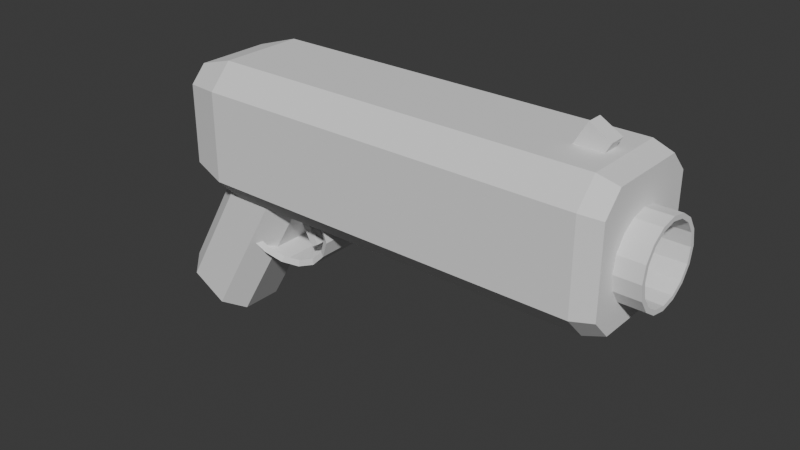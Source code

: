 # Source: gun.blend  (saved by Blender 4.3.34; exported with 4.5.12 LTS)
import bpy
from mathutils import Matrix  # noqa: F401  (used for matrix-valued properties, if any)

bpy.ops.wm.read_factory_settings(use_empty=True)
scene = bpy.context.scene
scene.name = 'Scene'

# ---- collections
col_collection = bpy.data.collections.new('Collection'); scene.collection.children.link(col_collection)

# ---- world
world_world = bpy.data.worlds.new('World'); scene.world = world_world
world_world.use_nodes = True; world_world.node_tree.nodes.clear()
_N = world_world.node_tree.nodes; _L = world_world.node_tree.links
n0 = _N.new('ShaderNodeOutputWorld'); n0.name = 'World Output'; n0.location = (300, 300)
n1 = _N.new('ShaderNodeBackground'); n1.name = 'Background'; n1.location = (10, 300)
n1.inputs[0].default_value = (0.05088, 0.05088, 0.05088, 1.0)
_L.new(n1.outputs[0], n0.inputs[0])
n0.is_active_output = True
world_world.color = (0.05088, 0.05088, 0.05088)
world_world.sun_shadow_jitter_overblur = 0.0

# ---- meshes
me_cube_001 = bpy.data.meshes.new('Cube.001')
me_cube_001.from_pydata([(-0.5257, -1.0, -1.0), (-1.0, -0.5257, -1.0), (-1.0, -0.5257, 1.0), (-0.5257, -1.0, 1.0), (-1.0, 0.5257, -1.0), (-0.5257, 1.0, -1.0), (-0.5257, 1.0, 1.0), (-1.0, 0.5257, 1.0), (1.0, -0.5257, -1.0), (0.5257, -1.0, -1.0), (0.5257, -1.0, 1.0), (1.0, -0.5257, 1.0), (0.5257, 1.0, -1.0), (1.0, 0.5257, -1.0), (1.0, 0.5257, 1.0), (0.5257, 1.0, 1.0)], [], [(9, 10, 3, 0), (13, 14, 11, 8), (14, 15, 6, 7, 2, 3, 10, 11), (1, 2, 7, 4), (5, 6, 15, 12), (0, 3, 2, 1), (6, 5, 4, 7), (14, 13, 12, 15), (10, 9, 8, 11), (4, 5, 12, 13, 8, 9, 0, 1)])
_uv = me_cube_001.uv_layers.new(name='UVMap')
_uv.uv.foreach_set('vector', [0.375, 0.8093, 0.625, 0.8093, 0.625, 0.9407, 0.375, 0.9407, 0.375, 0.5593, 0.625, 0.5593, 0.625, 0.6907, 0.375, 0.6907, 0.625, 0.5593, 0.6843, 0.5, 0.8157, 0.5, 0.875, 0.5593, 0.875, 0.6907, 0.8157, 0.75, 0.6843, 0.75, 0.625, 0.6907, 0.375, 0.05929, 0.625, 0.05929, 0.625, 0.1907, 0.375, 0.1907, 0.375, 0.3093, 0.625, 0.3093, 0.625, 0.4407, 0.375, 0.4407, 0.375, 0.0, 0.625, 0.0, 0.625, 0.05929, 0.375, 0.05929, 0.625, 0.3093, 0.375, 0.3093, 0.375, 0.1907, 0.625, 0.1907, 0.625, 0.5593, 0.375, 0.5593, 0.375, 0.4407, 0.625, 0.4407, 0.625, 0.8093, 0.375, 0.8093, 0.375, 0.6907, 0.625, 0.6907, 0.125, 0.5593, 0.1843, 0.5, 0.3157, 0.5, 0.375, 0.5593, 0.375, 0.6907, 0.3157, 0.75, 0.1843, 0.75, 0.125, 0.6907])
me_cube_001.update()
me_cube_002 = bpy.data.meshes.new('Cube.002')
me_cube_002.from_pydata([(0.1283, 0.625, -0.1214), (-1.0, -0.5764, -0.8186), (-0.8186, -0.6516, -1.0), (0.1283, 0.5774, -0.3465), (-1.0, -0.8186, -0.5764), (-0.8186, -1.0, -0.6516), (-1.0, -0.8186, 0.5764), (0.1283, 0.4419, -0.5373), (-0.8186, -1.0, 0.6516), (-1.0, -0.5764, 0.8186), (0.1283, 0.2392, -0.6649), (-0.8186, -0.6516, 1.0), (-1.0, 0.8186, -0.5764), (0.1283, 0.0, -0.7096), (-0.8186, 1.0, -0.6516), (-1.0, 0.5764, -0.8186), (0.1283, -0.2392, -0.6649), (-0.8186, 0.6516, -1.0), (-1.0, 0.5764, 0.8186), (0.1283, -0.4419, -0.5373), (-0.8186, 0.6516, 1.0), (-1.0, 0.8186, 0.5764), (0.1283, -0.5774, -0.3465), (-0.8186, 1.0, 0.6516), (1.0, -0.9091, -0.6139), (0.1283, -0.625, -0.1214), (0.9091, -1.0, -0.6516), (0.9091, -0.6516, -1.0), (0.1283, -0.5774, 0.1037), (1.0, -0.6139, -0.9091), (1.0, -0.6139, 0.9091), (0.1283, -0.4419, 0.2945), (0.9091, -0.6516, 1.0), (0.9091, -1.0, 0.6516), (0.1283, -0.2392, 0.4221), (1.0, -0.9091, 0.6139), (1.0, 0.6139, -0.9091), (0.1283, 0.0, 0.4668), (0.9091, 0.6516, -1.0), (0.9091, 1.0, -0.6516), (0.1283, 0.2392, 0.4221), (1.0, 0.9091, -0.6139), (1.0, 0.9091, 0.6139), (0.1283, 0.4419, 0.2945), (0.9091, 1.0, 0.6516), (0.9091, 0.6516, 1.0), (0.1283, 0.5774, 0.1037), (1.0, 0.6139, 0.9091), (1.0, 0.0, -0.7096), (1.0, -0.2392, -0.6649), (1.0, -0.3864, -0.5722), (1.0, 0.2392, -0.6649), (1.0, 0.625, -0.1214), (1.0, 0.5774, 0.1037), (1.0, 0.4419, -0.5373), (1.0, 0.5774, -0.3465), (1.0, 0.4419, 0.2945), (1.0, -0.625, -0.1214), (1.0, -0.4419, -0.5373), (1.0, -0.5774, -0.3465), (1.0, -0.5774, 0.1037), (1.0, 0.0, 0.4668), (1.0, 0.2392, 0.4221), (1.0, -0.2392, 0.4221), (1.0, -0.4419, 0.2945)], [], [(45, 20, 11, 32), (26, 33, 8, 5), (14, 23, 44, 39), (17, 38, 27, 2), (20, 45, 44, 23), (32, 11, 8, 33), (38, 17, 14, 39), (21, 12, 15, 1, 4, 6, 9, 18), (15, 12, 14, 17), (21, 18, 20, 23), (4, 1, 2, 5), (9, 6, 8, 11), (1, 15, 17, 2), (5, 8, 6, 4), (11, 20, 18, 9), (23, 14, 12, 21), (50, 29, 36, 41, 55, 54, 51, 48, 49), (41, 42, 47, 30, 35, 24, 29, 50, 58, 59, 57, 60, 64, 63, 61, 62, 56, 53, 52, 55), (41, 36, 38, 39), (47, 42, 44, 45), (29, 24, 26, 27), (35, 30, 32, 33), (36, 29, 27, 38), (24, 35, 33, 26), (30, 47, 45, 32), (42, 41, 39, 44), (2, 27, 26, 5), (0, 3, 55, 52), (3, 7, 54, 55), (7, 10, 51, 54), (10, 13, 48, 51), (13, 16, 49, 48), (16, 19, 58, 50, 49), (19, 22, 59, 58), (22, 25, 57, 59), (25, 28, 60, 57), (28, 31, 64, 60), (31, 34, 63, 64), (34, 37, 61, 63), (37, 40, 62, 61), (40, 43, 56, 62), (43, 46, 53, 56), (46, 0, 52, 53), (22, 19, 16, 13, 10, 7, 3, 0, 46, 43, 40, 37, 34, 31, 28, 25)])
_uv = me_cube_002.uv_layers.new(name='UVMap')
_uv.uv.foreach_set('vector', [0.6364, 0.5436, 0.8523, 0.5436, 0.8523, 0.7064, 0.6364, 0.7064, 0.4186, 0.7614, 0.5814, 0.7614, 0.5814, 0.9773, 0.4186, 0.9773, 0.4186, 0.2727, 0.5814, 0.2727, 0.5814, 0.4886, 0.4186, 0.4886, 0.1477, 0.5436, 0.3636, 0.5436, 0.3636, 0.7064, 0.1477, 0.7064, 0.625, 0.2727, 0.625, 0.4886, 0.5814, 0.4886, 0.5814, 0.2727, 0.625, 0.7614, 0.625, 0.9773, 0.5814, 0.9773, 0.5814, 0.7614, 0.3636, 0.5436, 0.1477, 0.5436, 0.1477, 0.5, 0.3636, 0.5, 0.5721, 0.2273, 0.4279, 0.2273, 0.3977, 0.1971, 0.3977, 0.05294, 0.4279, 0.02267, 0.5721, 0.02267, 0.6023, 0.05294, 0.6023, 0.1971, 0.3977, 0.1971, 0.4279, 0.2273, 0.4186, 0.25, 0.375, 0.2064, 0.5721, 0.2273, 0.6023, 0.1971, 0.625, 0.2064, 0.5814, 0.25, 0.4279, 0.02267, 0.3977, 0.05294, 0.375, 0.04355, 0.4186, 0.0, 0.6023, 0.05294, 0.5721, 0.02267, 0.5814, 0.0, 0.625, 0.04355, 0.3977, 0.05294, 0.3977, 0.1971, 0.375, 0.2064, 0.375, 0.04355, 0.4186, 0.0, 0.5814, 0.0, 0.5721, 0.02267, 0.4279, 0.02267, 0.625, 0.04355, 0.625, 0.2064, 0.6023, 0.1971, 0.6023, 0.05294, 0.5814, 0.2727, 0.4186, 0.2727, 0.4279, 0.2273, 0.5721, 0.2273, 0.4285, 0.6733, 0.3864, 0.7017, 0.3864, 0.5483, 0.4233, 0.5114, 0.4567, 0.5528, 0.4328, 0.5698, 0.4169, 0.5951, 0.4113, 0.625, 0.4169, 0.6549, 0.4233, 0.5114, 0.5767, 0.5114, 0.6136, 0.5483, 0.6136, 0.7017, 0.5767, 0.7386, 0.4233, 0.7386, 0.3864, 0.7017, 0.4285, 0.6733, 0.4328, 0.6802, 0.4567, 0.6972, 0.4848, 0.7031, 0.513, 0.6972, 0.5368, 0.6802, 0.5528, 0.6549, 0.5584, 0.625, 0.5528, 0.5951, 0.5368, 0.5698, 0.513, 0.5528, 0.4848, 0.5469, 0.4567, 0.5528, 0.4233, 0.5114, 0.3864, 0.5483, 0.375, 0.5436, 0.4186, 0.5, 0.6136, 0.5483, 0.5767, 0.5114, 0.5814, 0.5, 0.625, 0.5436, 0.3864, 0.7017, 0.4233, 0.7386, 0.4186, 0.75, 0.375, 0.7064, 0.5767, 0.7386, 0.6136, 0.7017, 0.625, 0.7064, 0.5814, 0.75, 0.3864, 0.5483, 0.3864, 0.7017, 0.3636, 0.7064, 0.3636, 0.5436, 0.4233, 0.7386, 0.5767, 0.7386, 0.5814, 0.7614, 0.4186, 0.7614, 0.6136, 0.7017, 0.6136, 0.5483, 0.6364, 0.5436, 0.6364, 0.7064, 0.5767, 0.5114, 0.4233, 0.5114, 0.4186, 0.4886, 0.5814, 0.4886, 0.1477, 0.7064, 0.3636, 0.7064, 0.3636, 0.75, 0.1477, 0.75, 1.0, 0.5, 0.9375, 0.5, 0.9375, 0.9439, 1.0, 0.9439, 0.9375, 0.5, 0.875, 0.5, 0.875, 0.9439, 0.9375, 0.9439, 0.875, 0.5, 0.8125, 0.5, 0.8125, 0.9439, 0.875, 0.9439, 0.8125, 0.5, 0.75, 0.5, 0.75, 0.9439, 0.8125, 0.9439, 0.75, 0.5, 0.6875, 0.5, 0.6875, 0.9439, 0.75, 0.9439, 0.6875, 0.5, 0.625, 0.5, 0.625, 0.9439, 0.6421, 0.9439, 0.6875, 0.9439, 0.625, 0.5, 0.5625, 0.5, 0.5625, 0.9439, 0.625, 0.9439, 0.5625, 0.5, 0.5, 0.5, 0.5, 0.9439, 0.5625, 0.9439, 0.5, 0.5, 0.4375, 0.5, 0.4375, 0.9439, 0.5, 0.9439, 0.4375, 0.5, 0.375, 0.5, 0.375, 0.9439, 0.4375, 0.9439, 0.375, 0.5, 0.3125, 0.5, 0.3125, 0.9439, 0.375, 0.9439, 0.3125, 0.5, 0.25, 0.5, 0.25, 0.9439, 0.3125, 0.9439, 0.25, 0.5, 0.1875, 0.5, 0.1875, 0.9439, 0.25, 0.9439, 0.1875, 0.5, 0.125, 0.5, 0.125, 0.9439, 0.1875, 0.9439, 0.125, 0.5, 0.0625, 0.5, 0.0625, 0.9439, 0.125, 0.9439, 0.0625, 0.5, 0.0, 0.5, 0.0, 0.9439, 0.0625, 0.9439, 0.8418, 0.02827, 0.9197, 0.08029, 0.9717, 0.1582, 0.99, 0.25, 0.9717, 0.3418, 0.9197, 0.4197, 0.6582, 0.4717, 0.75, 0.49, 0.6582, 0.4717, 0.9197, 0.4197, 0.9717, 0.3418, 0.99, 0.25, 0.9717, 0.1582, 0.9197, 0.08029, 0.8418, 0.02827, 0.75, 0.01])
me_cube_002.update()
me_cylinder = bpy.data.meshes.new('Cylinder')
me_cylinder.from_pydata([(0.0, 1.0, -1.0), (0.0, 1.0, 1.0), (0.3827, 0.9239, -1.0), (0.3827, 0.9239, 1.0), (0.7071, 0.7071, -1.0), (0.7071, 0.7071, 1.0), (0.9239, 0.3827, -1.0), (0.9239, 0.3827, 1.0), (1.0, 0.0, -1.0), (1.0, 0.0, 1.0), (0.9239, -0.3827, -1.0), (0.9239, -0.3827, 1.0), (0.7071, -0.7071, -1.0), (0.7071, -0.7071, 1.0), (0.3827, -0.9239, -1.0), (0.3827, -0.9239, 1.0), (0.0, -1.0, -1.0), (0.0, -1.0, 1.0), (-0.3827, -0.9239, -1.0), (-0.3827, -0.9239, 1.0), (-0.7071, -0.7071, -1.0), (-0.7071, -0.7071, 1.0), (-0.9239, -0.3827, -1.0), (-0.9239, -0.3827, 1.0), (-1.0, 0.0, -1.0), (-1.0, 0.0, 1.0), (-0.9239, 0.3827, -1.0), (-0.9239, 0.3827, 1.0), (-0.7071, 0.7071, -1.0), (-0.7071, 0.7071, 1.0), (-0.3827, 0.9239, -1.0), (-0.3827, 0.9239, 1.0), (6.593e-09, 0.8894, -0.8894), (0.3404, 0.8217, -0.8894), (0.3404, 0.8217, 0.8894), (6.593e-09, 0.8894, 0.8894), (0.6289, 0.6289, -0.8894), (0.6289, 0.6289, 0.8894), (0.8217, 0.3404, -0.8894), (0.8217, 0.3404, 0.8894), (0.8894, 0.0, -0.8894), (0.8894, 0.0, 0.8894), (0.8217, -0.3404, -0.8894), (0.8217, -0.3404, 0.8894), (0.6289, -0.6289, -0.8894), (0.6289, -0.6289, 0.8894), (0.3404, -0.8217, -0.8894), (0.3404, -0.8217, 0.8894), (6.593e-09, -0.8894, -0.8894), (6.593e-09, -0.8894, 0.8894), (-0.3404, -0.8217, -0.8894), (-0.3404, -0.8217, 0.8894), (-0.6289, -0.6289, -0.8894), (-0.6289, -0.6289, 0.8894), (-0.8217, -0.3404, -0.8894), (-0.8217, -0.3404, 0.8894), (-0.8894, 0.0, -0.8894), (-0.8894, 0.0, 0.8894), (-0.8217, 0.3404, -0.8894), (-0.8217, 0.3404, 0.8894), (-0.6289, 0.6289, -0.8894), (-0.6289, 0.6289, 0.8894), (-0.3404, 0.8217, -0.8894), (-0.3404, 0.8217, 0.8894)], [], [(0, 1, 3, 2), (2, 3, 5, 4), (4, 5, 7, 6), (6, 7, 9, 8), (8, 9, 11, 10), (10, 11, 13, 12), (12, 13, 15, 14), (14, 15, 17, 16), (16, 17, 19, 18), (18, 19, 21, 20), (20, 21, 23, 22), (22, 23, 25, 24), (24, 25, 27, 26), (26, 27, 29, 28), (23, 21, 53, 55), (28, 29, 31, 30), (30, 31, 1, 0), (5, 3, 34, 37), (12, 14, 46, 44), (30, 0, 32, 62), (15, 13, 45, 47), (1, 31, 63, 35), (4, 6, 38, 36), (22, 24, 56, 54), (7, 5, 37, 39), (25, 23, 55, 57), (14, 16, 48, 46), (17, 15, 47, 49), (6, 8, 40, 38), (24, 26, 58, 56), (9, 7, 39, 41), (27, 25, 57, 59), (16, 18, 50, 48), (19, 17, 49, 51), (8, 10, 42, 40), (26, 28, 60, 58), (0, 2, 33, 32), (11, 9, 41, 43), (29, 27, 59, 61), (3, 1, 35, 34), (18, 20, 52, 50), (21, 19, 51, 53), (10, 12, 44, 42), (28, 30, 62, 60), (13, 11, 43, 45), (31, 29, 61, 63), (2, 4, 36, 33), (20, 22, 54, 52)])
_uv = me_cylinder.uv_layers.new(name='UVMap')
_uv.uv.foreach_set('vector', [1.0, 0.5, 1.0, 1.0, 0.9375, 1.0, 0.9375, 0.5, 0.9375, 0.5, 0.9375, 1.0, 0.875, 1.0, 0.875, 0.5, 0.875, 0.5, 0.875, 1.0, 0.8125, 1.0, 0.8125, 0.5, 0.8125, 0.5, 0.8125, 1.0, 0.75, 1.0, 0.75, 0.5, 0.75, 0.5, 0.75, 1.0, 0.6875, 1.0, 0.6875, 0.5, 0.6875, 0.5, 0.6875, 1.0, 0.625, 1.0, 0.625, 0.5, 0.625, 0.5, 0.625, 1.0, 0.5625, 1.0, 0.5625, 0.5, 0.5625, 0.5, 0.5625, 1.0, 0.5, 1.0, 0.5, 0.5, 0.5, 0.5, 0.5, 1.0, 0.4375, 1.0, 0.4375, 0.5, 0.4375, 0.5, 0.4375, 1.0, 0.375, 1.0, 0.375, 0.5, 0.375, 0.5, 0.375, 1.0, 0.3125, 1.0, 0.3125, 0.5, 0.3125, 0.5, 0.3125, 1.0, 0.25, 1.0, 0.25, 0.5, 0.25, 0.5, 0.25, 1.0, 0.1875, 1.0, 0.1875, 0.5, 0.1875, 0.5, 0.1875, 1.0, 0.125, 1.0, 0.125, 0.5, 0.3125, 1.0, 0.375, 1.0, 0.375, 1.0, 0.3125, 1.0, 0.125, 0.5, 0.125, 1.0, 0.0625, 1.0, 0.0625, 0.5, 0.0625, 0.5, 0.0625, 1.0, 0.0, 1.0, 0.0, 0.5, 0.875, 1.0, 0.9375, 1.0, 0.9375, 1.0, 0.875, 1.0, 0.625, 0.5, 0.5625, 0.5, 0.5625, 0.5, 0.625, 0.5, 0.0625, 0.5, 0.0, 0.5, 0.0, 0.5, 0.0625, 0.5, 0.5625, 1.0, 0.625, 1.0, 0.625, 1.0, 0.5625, 1.0, 0.0, 1.0, 0.0625, 1.0, 0.0625, 1.0, 0.0, 1.0, 0.875, 0.5, 0.8125, 0.5, 0.8125, 0.5, 0.875, 0.5, 0.3125, 0.5, 0.25, 0.5, 0.25, 0.5, 0.3125, 0.5, 0.8125, 1.0, 0.875, 1.0, 0.875, 1.0, 0.8125, 1.0, 0.25, 1.0, 0.3125, 1.0, 0.3125, 1.0, 0.25, 1.0, 0.5625, 0.5, 0.5, 0.5, 0.5, 0.5, 0.5625, 0.5, 0.5, 1.0, 0.5625, 1.0, 0.5625, 1.0, 0.5, 1.0, 0.8125, 0.5, 0.75, 0.5, 0.75, 0.5, 0.8125, 0.5, 0.25, 0.5, 0.1875, 0.5, 0.1875, 0.5, 0.25, 0.5, 0.75, 1.0, 0.8125, 1.0, 0.8125, 1.0, 0.75, 1.0, 0.1875, 1.0, 0.25, 1.0, 0.25, 1.0, 0.1875, 1.0, 0.5, 0.5, 0.4375, 0.5, 0.4375, 0.5, 0.5, 0.5, 0.4375, 1.0, 0.5, 1.0, 0.5, 1.0, 0.4375, 1.0, 0.75, 0.5, 0.6875, 0.5, 0.6875, 0.5, 0.75, 0.5, 0.1875, 0.5, 0.125, 0.5, 0.125, 0.5, 0.1875, 0.5, 1.0, 0.5, 0.9375, 0.5, 0.9375, 0.5, 1.0, 0.5, 0.6875, 1.0, 0.75, 1.0, 0.75, 1.0, 0.6875, 1.0, 0.125, 1.0, 0.1875, 1.0, 0.1875, 1.0, 0.125, 1.0, 0.9375, 1.0, 1.0, 1.0, 1.0, 1.0, 0.9375, 1.0, 0.4375, 0.5, 0.375, 0.5, 0.375, 0.5, 0.4375, 0.5, 0.375, 1.0, 0.4375, 1.0, 0.4375, 1.0, 0.375, 1.0, 0.6875, 0.5, 0.625, 0.5, 0.625, 0.5, 0.6875, 0.5, 0.125, 0.5, 0.0625, 0.5, 0.0625, 0.5, 0.125, 0.5, 0.625, 1.0, 0.6875, 1.0, 0.6875, 1.0, 0.625, 1.0, 0.0625, 1.0, 0.125, 1.0, 0.125, 1.0, 0.0625, 1.0, 0.9375, 0.5, 0.875, 0.5, 0.875, 0.5, 0.9375, 0.5, 0.375, 0.5, 0.3125, 0.5, 0.3125, 0.5, 0.375, 0.5])
me_cylinder.update()
me_cube_003 = bpy.data.meshes.new('Cube.003')
me_cube_003.from_pydata([(-1.0, -1.0, -1.0), (-1.0, -1.0, 1.0), (-1.0, 1.0, -1.0), (-1.0, 1.0, 1.0), (1.0, -1.0, -1.0), (1.0, -1.0, 1.0), (1.0, 1.0, -1.0), (1.0, 1.0, 1.0)], [], [(0, 1, 3, 2), (2, 3, 7, 6), (6, 7, 5, 4), (4, 5, 1, 0), (2, 6, 4, 0), (7, 3, 1, 5)])
_uv = me_cube_003.uv_layers.new(name='UVMap')
_uv.uv.foreach_set('vector', [0.375, 0.0, 0.625, 0.0, 0.625, 0.25, 0.375, 0.25, 0.375, 0.25, 0.625, 0.25, 0.625, 0.5, 0.375, 0.5, 0.375, 0.5, 0.625, 0.5, 0.625, 0.75, 0.375, 0.75, 0.375, 0.75, 0.625, 0.75, 0.625, 1.0, 0.375, 1.0, 0.125, 0.5, 0.375, 0.5, 0.375, 0.75, 0.125, 0.75, 0.625, 0.5, 0.875, 0.5, 0.875, 0.75, 0.625, 0.75])
me_cube_003.update()
me_cylinder_001 = bpy.data.meshes.new('Cylinder.001')
me_cylinder_001.from_pydata([(0.0, 1.0, -1.0), (0.0, 1.0, 1.0), (0.3827, 0.9239, -1.0), (0.3827, 0.9239, 1.0), (0.7071, 0.7071, -1.0), (0.7071, 0.7071, 1.0), (0.9239, 0.3827, -1.0), (0.9239, 0.3827, 1.0), (1.0, 0.0, -1.0), (1.0, 0.0, 1.0), (0.9239, -0.3827, -1.0), (0.9239, -0.3827, 1.0), (0.7071, -0.7071, -1.0), (0.7071, -0.7071, 1.0), (0.3827, -0.9239, -1.0), (0.3827, -0.9239, 1.0), (0.0, -1.0, -1.0), (0.0, -1.0, 1.0), (-0.3827, -0.9239, -1.0), (-0.3827, -0.9239, 1.0), (-0.7071, -0.7071, -1.0), (-0.7071, -0.7071, 1.0), (-0.9239, -0.3827, -1.0), (-0.9239, -0.3827, 1.0), (-1.0, 0.0, -1.0), (-1.0, 0.0, 1.0), (-0.9239, 0.3827, -1.0), (-0.9239, 0.3827, 1.0), (-0.7071, 0.7071, -1.0), (-0.7071, 0.7071, 1.0), (-0.3827, 0.9239, -1.0), (-0.3827, 0.9239, 1.0), (0.3407, 0.8224, 1.0), (0.0, 0.8902, 1.0), (0.6295, 0.6295, 1.0), (0.8224, 0.3407, 1.0), (0.8902, -1.023e-09, 1.0), (0.8224, -0.3407, 1.0), (0.6295, -0.6295, 1.0), (0.3407, -0.8224, 1.0), (0.0, -0.8902, 1.0), (-0.3407, -0.8224, 1.0), (-0.6295, -0.6295, 1.0), (-0.8224, -0.3407, 1.0), (-0.8902, -1.023e-09, 1.0), (-0.8224, 0.3407, 1.0), (-0.6295, 0.6295, 1.0), (-0.3407, 0.8224, 1.0), (0.3407, 0.8224, -0.3018), (0.0, 0.8902, -0.3018), (0.6295, 0.6295, -0.3018), (0.8224, 0.3407, -0.3018), (0.8902, -1.023e-09, -0.3018), (0.8224, -0.3407, -0.3018), (0.6295, -0.6295, -0.3018), (0.3407, -0.8224, -0.3018), (0.0, -0.8902, -0.3018), (-0.3407, -0.8224, -0.3018), (-0.6295, -0.6295, -0.3018), (-0.8224, -0.3407, -0.3018), (-0.8902, -1.023e-09, -0.3018), (-0.8224, 0.3407, -0.3018), (-0.6295, 0.6295, -0.3018), (-0.3407, 0.8224, -0.3018)], [], [(0, 1, 3, 2), (2, 3, 5, 4), (4, 5, 7, 6), (6, 7, 9, 8), (8, 9, 11, 10), (10, 11, 13, 12), (12, 13, 15, 14), (14, 15, 17, 16), (16, 17, 19, 18), (18, 19, 21, 20), (20, 21, 23, 22), (22, 23, 25, 24), (24, 25, 27, 26), (26, 27, 29, 28), (7, 5, 34, 35), (28, 29, 31, 30), (30, 31, 1, 0), (0, 2, 4, 6, 8, 10, 12, 14, 16, 18, 20, 22, 24, 26, 28, 30), (37, 36, 52, 53), (17, 15, 39, 40), (27, 25, 44, 45), (3, 1, 33, 32), (13, 11, 37, 38), (23, 21, 42, 43), (1, 31, 47, 33), (9, 7, 35, 36), (19, 17, 40, 41), (29, 27, 45, 46), (5, 3, 32, 34), (15, 13, 38, 39), (25, 23, 43, 44), (11, 9, 36, 37), (21, 19, 41, 42), (31, 29, 46, 47), (48, 49, 63, 62, 61, 60, 59, 58, 57, 56, 55, 54, 53, 52, 51, 50), (45, 44, 60, 61), (38, 37, 53, 54), (46, 45, 61, 62), (39, 38, 54, 55), (47, 46, 62, 63), (40, 39, 55, 56), (32, 33, 49, 48), (33, 47, 63, 49), (41, 40, 56, 57), (34, 32, 48, 50), (42, 41, 57, 58), (35, 34, 50, 51), (43, 42, 58, 59), (36, 35, 51, 52), (44, 43, 59, 60)])
_uv = me_cylinder_001.uv_layers.new(name='UVMap')
_uv.uv.foreach_set('vector', [1.0, 0.5, 1.0, 1.0, 0.9375, 1.0, 0.9375, 0.5, 0.9375, 0.5, 0.9375, 1.0, 0.875, 1.0, 0.875, 0.5, 0.875, 0.5, 0.875, 1.0, 0.8125, 1.0, 0.8125, 0.5, 0.8125, 0.5, 0.8125, 1.0, 0.75, 1.0, 0.75, 0.5, 0.75, 0.5, 0.75, 1.0, 0.6875, 1.0, 0.6875, 0.5, 0.6875, 0.5, 0.6875, 1.0, 0.625, 1.0, 0.625, 0.5, 0.625, 0.5, 0.625, 1.0, 0.5625, 1.0, 0.5625, 0.5, 0.5625, 0.5, 0.5625, 1.0, 0.5, 1.0, 0.5, 0.5, 0.5, 0.5, 0.5, 1.0, 0.4375, 1.0, 0.4375, 0.5, 0.4375, 0.5, 0.4375, 1.0, 0.375, 1.0, 0.375, 0.5, 0.375, 0.5, 0.375, 1.0, 0.3125, 1.0, 0.3125, 0.5, 0.3125, 0.5, 0.3125, 1.0, 0.25, 1.0, 0.25, 0.5, 0.25, 0.5, 0.25, 1.0, 0.1875, 1.0, 0.1875, 0.5, 0.1875, 0.5, 0.1875, 1.0, 0.125, 1.0, 0.125, 0.5, 0.8125, 1.0, 0.875, 1.0, 0.875, 1.0, 0.8125, 1.0, 0.125, 0.5, 0.125, 1.0, 0.0625, 1.0, 0.0625, 0.5, 0.0625, 0.5, 0.0625, 1.0, 0.0, 1.0, 0.0, 0.5, 0.75, 0.49, 0.8418, 0.4717, 0.9197, 0.4197, 0.9717, 0.3418, 0.99, 0.25, 0.9717, 0.1582, 0.9197, 0.08029, 0.8418, 0.02827, 0.75, 0.01, 0.6582, 0.02827, 0.5803, 0.08029, 0.5283, 0.1582, 0.51, 0.25, 0.5283, 0.3418, 0.5803, 0.4197, 0.6582, 0.4717, 0.6875, 1.0, 0.75, 1.0, 0.75, 1.0, 0.6875, 1.0, 0.5, 1.0, 0.5625, 1.0, 0.5625, 1.0, 0.5, 1.0, 0.1875, 1.0, 0.25, 1.0, 0.25, 1.0, 0.1875, 1.0, 0.9375, 1.0, 1.0, 1.0, 1.0, 1.0, 0.9375, 1.0, 0.625, 1.0, 0.6875, 1.0, 0.6875, 1.0, 0.625, 1.0, 0.3125, 1.0, 0.375, 1.0, 0.375, 1.0, 0.3125, 1.0, 0.0, 1.0, 0.0625, 1.0, 0.0625, 1.0, 0.0, 1.0, 0.75, 1.0, 0.8125, 1.0, 0.8125, 1.0, 0.75, 1.0, 0.4375, 1.0, 0.5, 1.0, 0.5, 1.0, 0.4375, 1.0, 0.125, 1.0, 0.1875, 1.0, 0.1875, 1.0, 0.125, 1.0, 0.875, 1.0, 0.9375, 1.0, 0.9375, 1.0, 0.875, 1.0, 0.5625, 1.0, 0.625, 1.0, 0.625, 1.0, 0.5625, 1.0, 0.25, 1.0, 0.3125, 1.0, 0.3125, 1.0, 0.25, 1.0, 0.6875, 1.0, 0.75, 1.0, 0.75, 1.0, 0.6875, 1.0, 0.375, 1.0, 0.4375, 1.0, 0.4375, 1.0, 0.375, 1.0, 0.0625, 1.0, 0.125, 1.0, 0.125, 1.0, 0.0625, 1.0, 0.3418, 0.4717, 0.25, 0.49, 0.1582, 0.4717, 0.08029, 0.4197, 0.02827, 0.3418, 0.01, 0.25, 0.02827, 0.1582, 0.08029, 0.08029, 0.1582, 0.02827, 0.25, 0.01, 0.3418, 0.02827, 0.4197, 0.08029, 0.4717, 0.1582, 0.49, 0.25, 0.4717, 0.3418, 0.4197, 0.4197, 0.1875, 1.0, 0.25, 1.0, 0.25, 1.0, 0.1875, 1.0, 0.625, 1.0, 0.6875, 1.0, 0.6875, 1.0, 0.625, 1.0, 0.125, 1.0, 0.1875, 1.0, 0.1875, 1.0, 0.125, 1.0, 0.5625, 1.0, 0.625, 1.0, 0.625, 1.0, 0.5625, 1.0, 0.0625, 1.0, 0.125, 1.0, 0.125, 1.0, 0.0625, 1.0, 0.5, 1.0, 0.5625, 1.0, 0.5625, 1.0, 0.5, 1.0, 0.9375, 1.0, 1.0, 1.0, 1.0, 1.0, 0.9375, 1.0, 0.0, 1.0, 0.0625, 1.0, 0.0625, 1.0, 0.0, 1.0, 0.4375, 1.0, 0.5, 1.0, 0.5, 1.0, 0.4375, 1.0, 0.875, 1.0, 0.9375, 1.0, 0.9375, 1.0, 0.875, 1.0, 0.375, 1.0, 0.4375, 1.0, 0.4375, 1.0, 0.375, 1.0, 0.8125, 1.0, 0.875, 1.0, 0.875, 1.0, 0.8125, 1.0, 0.3125, 1.0, 0.375, 1.0, 0.375, 1.0, 0.3125, 1.0, 0.75, 1.0, 0.8125, 1.0, 0.8125, 1.0, 0.75, 1.0, 0.25, 1.0, 0.3125, 1.0, 0.3125, 1.0, 0.25, 1.0])
me_cylinder_001.update()
me_cube_004 = bpy.data.meshes.new('Cube.004')
me_cube_004.from_pydata([(-1.0, -1.0, -1.0), (-1.0, -1.0, 1.0), (-1.0, 1.0, -1.0), (-1.0, 1.0, 1.0), (1.0, -1.0, -1.0), (1.0, -1.0, 1.0), (1.0, 1.0, -1.0), (1.0, 1.0, 1.0)], [], [(0, 1, 3, 2), (2, 3, 7, 6), (6, 7, 5, 4), (4, 5, 1, 0), (2, 6, 4, 0), (7, 3, 1, 5)])
_uv = me_cube_004.uv_layers.new(name='UVMap')
_uv.uv.foreach_set('vector', [0.375, 0.0, 0.625, 0.0, 0.625, 0.25, 0.375, 0.25, 0.375, 0.25, 0.625, 0.25, 0.625, 0.5, 0.375, 0.5, 0.375, 0.5, 0.625, 0.5, 0.625, 0.75, 0.375, 0.75, 0.375, 0.75, 0.625, 0.75, 0.625, 1.0, 0.375, 1.0, 0.125, 0.5, 0.375, 0.5, 0.375, 0.75, 0.125, 0.75, 0.625, 0.5, 0.875, 0.5, 0.875, 0.75, 0.625, 0.75])
me_cube_004.update()

# ---- objects
ob_cube = bpy.data.objects.new('Cube', me_cube_001)
ob_cube_001 = bpy.data.objects.new('Cube.001', me_cube_002)
ob_cylinder = bpy.data.objects.new('Cylinder', me_cylinder)
ob_cube_002 = bpy.data.objects.new('Cube.002', me_cube_003)
ob_cylinder_001 = bpy.data.objects.new('Cylinder.001', me_cylinder_001)
ob_cube_003 = bpy.data.objects.new('Cube.003', me_cube_004)

# ---- transforms, parenting, visibility, modifiers, constraints
ob_cube.location = (0.0, 0.0, 0.0)
ob_cube.rotation_euler = (0.0, 0.5236, 0.0)
ob_cube.scale = (0.1, 0.1, 0.26)
ob_cube_001.location = (0.4642, 0.0, 0.2487)
ob_cube_001.scale = (0.55, 0.16, 0.17)
ob_cylinder.location = (0.1358, 0.0, 0.03943)
ob_cylinder.rotation_euler = (1.571, 0.0, 0.0)
ob_cylinder.scale = (0.15, 0.1, 0.09)
ob_cube_002.location = (0.1449, 0.0, 0.07949)
ob_cube_002.rotation_euler = (0.0, -0.5236, 0.0)
ob_cube_002.scale = (0.01, 0.04, 0.11)
ob_cylinder_001.location = (0.8048, 0.0, 0.2281)
ob_cylinder_001.rotation_euler = (0.0, 1.571, 0.0)
ob_cylinder_001.scale = (0.1, 0.1, 0.27)
ob_cube_003.location = (0.8706, 0.0, 0.3707)
ob_cube_003.rotation_euler = (0.0, 0.5236, 0.0)
ob_cube_003.scale = (0.03, 0.02, 0.1)

# ---- collection membership
col_collection.objects.link(ob_cube)
col_collection.objects.link(ob_cube_001)
col_collection.objects.link(ob_cylinder)
col_collection.objects.link(ob_cube_002)
col_collection.objects.link(ob_cylinder_001)
col_collection.objects.link(ob_cube_003)

# ---- scene / render settings (as saved in the file)
scene.frame_start = 1; scene.frame_end = 250; scene.frame_set(1)
scene.render.engine = 'BLENDER_EEVEE_NEXT'
bpy.context.view_layer.update()

# ---- added for rendering (the .blend has no active camera and no usable light): camera, sun
cam_auto = bpy.data.cameras.new('AutoCamera')
cam_auto.lens = 50.0
cam_auto.sensor_width = 36.0
cam_auto.clip_end = 1000.0
ob_auto_camera = bpy.data.objects.new('AutoCamera', cam_auto)
scene.collection.objects.link(ob_auto_camera)
ob_auto_camera.location = (1.84099, -1.69429, 1.22811)
ob_auto_camera.rotation_euler = (1.09748, -7.21219e-08, 0.694738)
scene.camera = ob_auto_camera
light_auto_sun = bpy.data.lights.new('AutoSun', 'SUN')
light_auto_sun.energy = 3.0
light_auto_sun.angle = 0.0523599
ob_auto_sun = bpy.data.objects.new('AutoSun', light_auto_sun)
scene.collection.objects.link(ob_auto_sun)
ob_auto_sun.rotation_euler = (0.872665, 0.174533, 0.523599)
bpy.context.view_layer.update()
